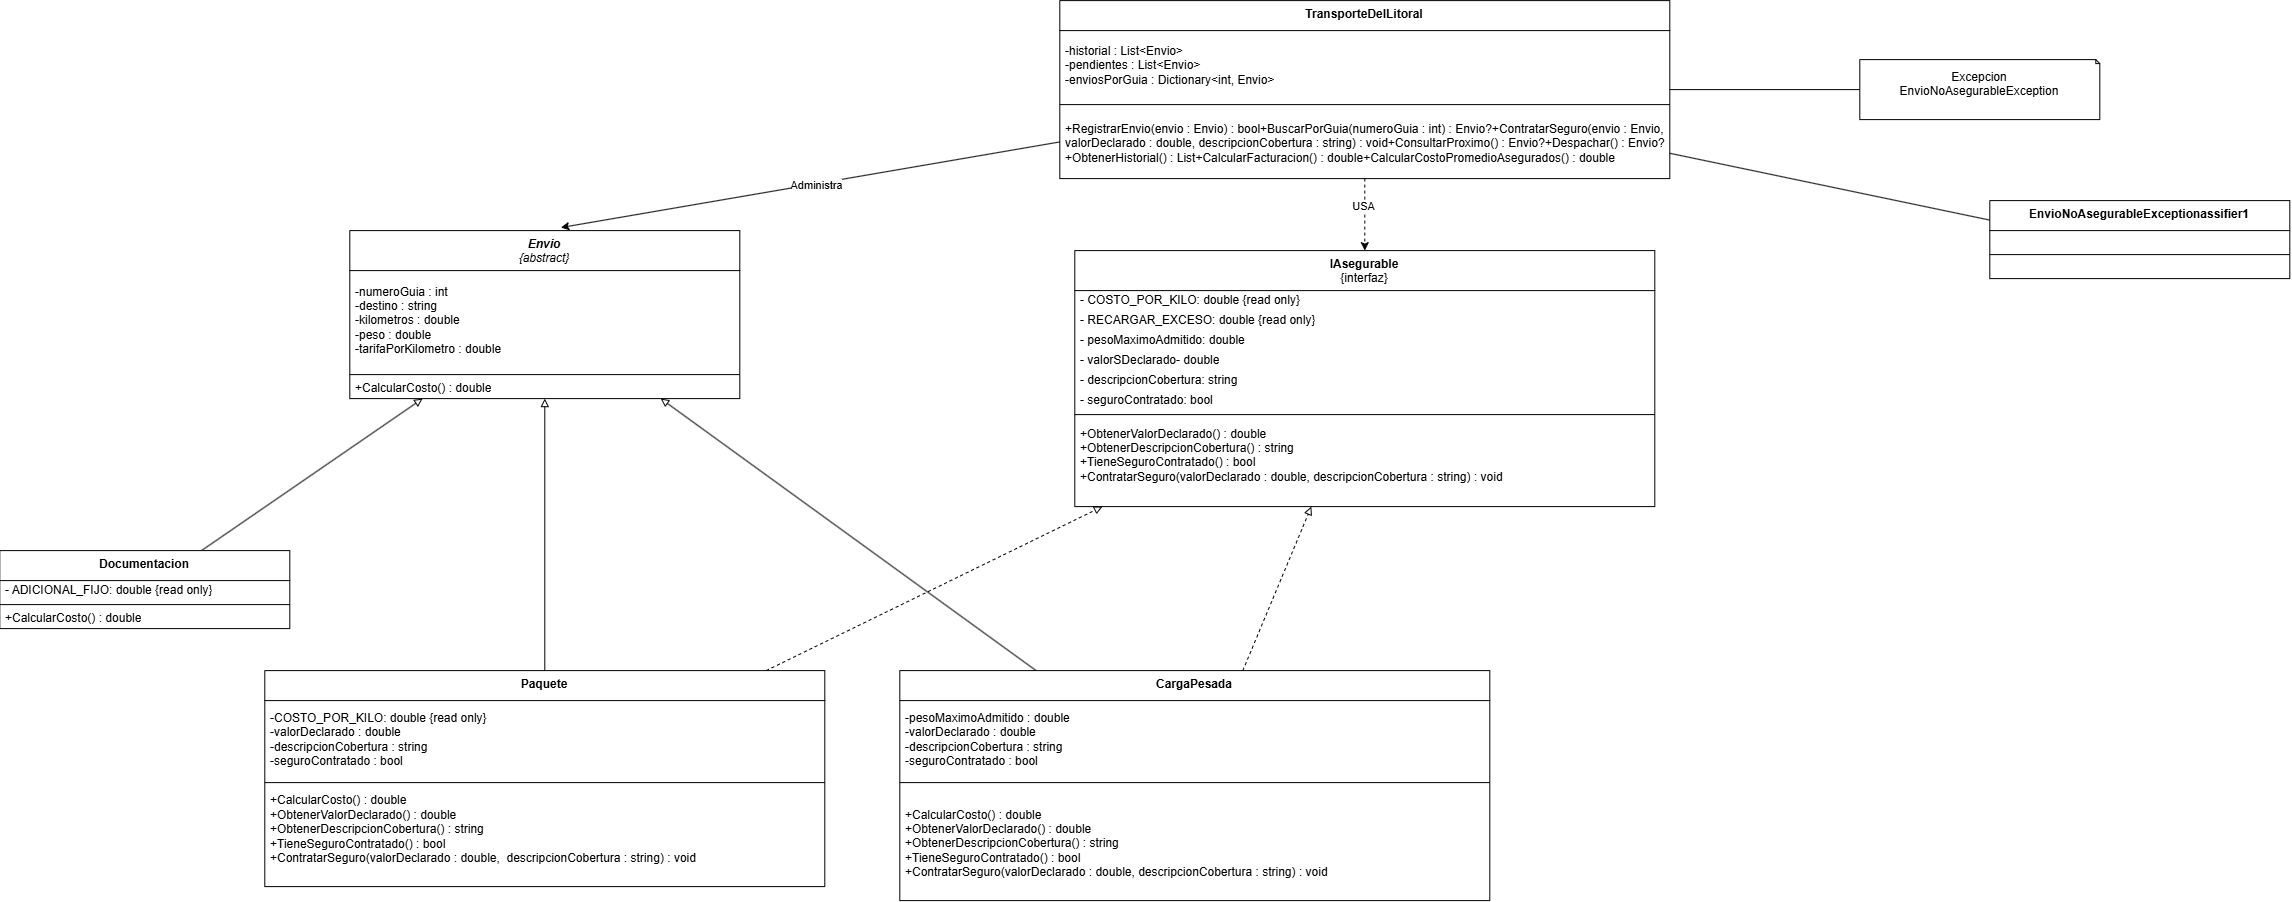

The diagram above was exported from draw.io. Its source (the exported page's mxGraphModel, read from the mxfile embedded in the PNG):
<mxGraphModel dx="2197" dy="1522" grid="1" gridSize="10" guides="1" tooltips="1" connect="1" arrows="1" fold="1" page="1" pageScale="1" pageWidth="827" pageHeight="1169" background="light-dark(#FFFFFF,#121212)" math="0" shadow="0">
  <root>
    <mxCell id="0" />
    <mxCell id="1" parent="0" />
    <mxCell id="2XETfMJfvAx9yCRpoqWW-1" parent="1" style="swimlane;fontStyle=0;align=center;verticalAlign=top;childLayout=stackLayout;horizontal=1;startSize=40;horizontalStack=0;resizeParent=1;resizeParentMax=0;resizeLast=0;collapsible=0;marginBottom=0;html=1;whiteSpace=wrap;" value="&lt;i&gt;&lt;b&gt;Envio&lt;/b&gt;&lt;br&gt;{abstract}&lt;/i&gt;" vertex="1">
      <mxGeometry height="168" width="390" x="-940" y="-100" as="geometry" />
    </mxCell>
    <mxCell id="2XETfMJfvAx9yCRpoqWW-3" parent="2XETfMJfvAx9yCRpoqWW-1" style="text;html=1;strokeColor=none;fillColor=none;align=left;verticalAlign=middle;spacingLeft=4;spacingRight=4;overflow=hidden;rotatable=0;points=[[0,0.5],[1,0.5]];portConstraint=eastwest;whiteSpace=wrap;" value="&lt;div&gt;&lt;font color=&quot;#000000&quot;&gt;-numeroGuia : int&lt;/font&gt;&lt;/div&gt;&lt;div&gt;&lt;font color=&quot;#000000&quot;&gt;-destino : string&lt;/font&gt;&lt;/div&gt;&lt;div&gt;&lt;font color=&quot;#000000&quot;&gt;-kilometros : double&lt;/font&gt;&lt;/div&gt;&lt;div&gt;&lt;font color=&quot;#000000&quot;&gt;-peso : double&lt;/font&gt;&lt;/div&gt;&lt;div&gt;&lt;font color=&quot;#000000&quot;&gt;-tarifaPorKilometro : double&lt;/font&gt;&lt;/div&gt;" vertex="1">
      <mxGeometry height="100" width="390" y="40" as="geometry" />
    </mxCell>
    <mxCell id="2XETfMJfvAx9yCRpoqWW-6" parent="2XETfMJfvAx9yCRpoqWW-1" style="line;strokeWidth=1;fillColor=none;align=left;verticalAlign=middle;spacingTop=-1;spacingLeft=3;spacingRight=3;rotatable=0;labelPosition=right;points=[];portConstraint=eastwest;" value="" vertex="1">
      <mxGeometry height="8" width="390" y="140" as="geometry" />
    </mxCell>
    <mxCell id="2XETfMJfvAx9yCRpoqWW-8" parent="2XETfMJfvAx9yCRpoqWW-1" style="text;html=1;strokeColor=none;fillColor=none;align=left;verticalAlign=middle;spacingLeft=4;spacingRight=4;overflow=hidden;rotatable=0;points=[[0,0.5],[1,0.5]];portConstraint=eastwest;whiteSpace=wrap;" value="&lt;div&gt;&lt;font color=&quot;#000000&quot;&gt;+CalcularCosto() : double&lt;/font&gt;&lt;/div&gt;" vertex="1">
      <mxGeometry height="20" width="390" y="148" as="geometry" />
    </mxCell>
    <mxCell id="96xOjcYu_bIPLEre6BOo-1" parent="1" style="swimlane;fontStyle=0;align=center;verticalAlign=top;childLayout=stackLayout;horizontal=1;startSize=40;horizontalStack=0;resizeParent=1;resizeParentMax=0;resizeLast=0;collapsible=0;marginBottom=0;html=1;whiteSpace=wrap;" value="&lt;b&gt;IAsegurable&lt;/b&gt;&lt;div&gt;{interfaz}&lt;/div&gt;" vertex="1">
      <mxGeometry height="256" width="580" x="-215" y="-80" as="geometry" />
    </mxCell>
    <mxCell id="96xOjcYu_bIPLEre6BOo-2" parent="96xOjcYu_bIPLEre6BOo-1" style="text;html=1;strokeColor=none;fillColor=none;align=left;verticalAlign=middle;spacingLeft=4;spacingRight=4;overflow=hidden;rotatable=0;points=[[0,0.5],[1,0.5]];portConstraint=eastwest;whiteSpace=wrap;" value="- COSTO_POR_KILO: double {read only}" vertex="1">
      <mxGeometry height="20" width="580" y="40" as="geometry" />
    </mxCell>
    <mxCell id="96xOjcYu_bIPLEre6BOo-43" parent="96xOjcYu_bIPLEre6BOo-1" style="text;html=1;strokeColor=none;fillColor=none;align=left;verticalAlign=middle;spacingLeft=4;spacingRight=4;overflow=hidden;rotatable=0;points=[[0,0.5],[1,0.5]];portConstraint=eastwest;whiteSpace=wrap;" value="- RECARGAR_EXCESO: double {read only}" vertex="1">
      <mxGeometry height="20" width="580" y="60" as="geometry" />
    </mxCell>
    <mxCell id="96xOjcYu_bIPLEre6BOo-44" parent="96xOjcYu_bIPLEre6BOo-1" style="text;html=1;strokeColor=none;fillColor=none;align=left;verticalAlign=middle;spacingLeft=4;spacingRight=4;overflow=hidden;rotatable=0;points=[[0,0.5],[1,0.5]];portConstraint=eastwest;whiteSpace=wrap;" value="- pesoMaximoAdmitido: double" vertex="1">
      <mxGeometry height="20" width="580" y="80" as="geometry" />
    </mxCell>
    <mxCell id="96xOjcYu_bIPLEre6BOo-45" parent="96xOjcYu_bIPLEre6BOo-1" style="text;html=1;strokeColor=none;fillColor=none;align=left;verticalAlign=middle;spacingLeft=4;spacingRight=4;overflow=hidden;rotatable=0;points=[[0,0.5],[1,0.5]];portConstraint=eastwest;whiteSpace=wrap;" value="- valorSDeclarado- double" vertex="1">
      <mxGeometry height="20" width="580" y="100" as="geometry" />
    </mxCell>
    <mxCell id="96xOjcYu_bIPLEre6BOo-46" parent="96xOjcYu_bIPLEre6BOo-1" style="text;html=1;strokeColor=none;fillColor=none;align=left;verticalAlign=middle;spacingLeft=4;spacingRight=4;overflow=hidden;rotatable=0;points=[[0,0.5],[1,0.5]];portConstraint=eastwest;whiteSpace=wrap;" value="- descripcionCobertura: string" vertex="1">
      <mxGeometry height="20" width="580" y="120" as="geometry" />
    </mxCell>
    <mxCell id="96xOjcYu_bIPLEre6BOo-47" parent="96xOjcYu_bIPLEre6BOo-1" style="text;html=1;strokeColor=none;fillColor=none;align=left;verticalAlign=middle;spacingLeft=4;spacingRight=4;overflow=hidden;rotatable=0;points=[[0,0.5],[1,0.5]];portConstraint=eastwest;whiteSpace=wrap;" value="- seguroContratado: bool" vertex="1">
      <mxGeometry height="20" width="580" y="140" as="geometry" />
    </mxCell>
    <mxCell id="96xOjcYu_bIPLEre6BOo-3" parent="96xOjcYu_bIPLEre6BOo-1" style="line;strokeWidth=1;fillColor=none;align=left;verticalAlign=middle;spacingTop=-1;spacingLeft=3;spacingRight=3;rotatable=0;labelPosition=right;points=[];portConstraint=eastwest;" value="" vertex="1">
      <mxGeometry height="8" width="580" y="160" as="geometry" />
    </mxCell>
    <mxCell id="96xOjcYu_bIPLEre6BOo-4" parent="96xOjcYu_bIPLEre6BOo-1" style="text;html=1;strokeColor=none;fillColor=none;align=left;verticalAlign=middle;spacingLeft=4;spacingRight=4;overflow=hidden;rotatable=0;points=[[0,0.5],[1,0.5]];portConstraint=eastwest;whiteSpace=wrap;" value="&lt;div&gt;&lt;font color=&quot;#000000&quot;&gt;+ObtenerValorDeclarado() : double&lt;/font&gt;&lt;/div&gt;&lt;div&gt;&lt;font color=&quot;#000000&quot;&gt;+ObtenerDescripcionCobertura() : string&lt;/font&gt;&lt;/div&gt;&lt;div&gt;&lt;font color=&quot;#000000&quot;&gt;+TieneSeguroContratado() : bool&lt;/font&gt;&lt;/div&gt;&lt;div&gt;&lt;font color=&quot;#000000&quot;&gt;+ContratarSeguro(valorDeclarado : double,&amp;nbsp;&lt;/font&gt;&lt;span style=&quot;background-color: transparent;&quot;&gt;descripcionCobertura : string) : void&lt;/span&gt;&lt;/div&gt;&lt;div&gt;&lt;br&gt;&lt;/div&gt;" vertex="1">
      <mxGeometry height="88" width="580" y="168" as="geometry" />
    </mxCell>
    <mxCell id="96xOjcYu_bIPLEre6BOo-27" edge="1" parent="1" source="96xOjcYu_bIPLEre6BOo-5" style="edgeStyle=none;html=1;endArrow=block;endFill=0;" target="2XETfMJfvAx9yCRpoqWW-1">
      <mxGeometry relative="1" as="geometry" />
    </mxCell>
    <mxCell id="96xOjcYu_bIPLEre6BOo-5" parent="1" style="swimlane;fontStyle=0;align=center;verticalAlign=top;childLayout=stackLayout;horizontal=1;startSize=30;horizontalStack=0;resizeParent=1;resizeParentMax=0;resizeLast=0;collapsible=0;marginBottom=0;html=1;whiteSpace=wrap;" value="&lt;b&gt;Documentacion&lt;/b&gt;" vertex="1">
      <mxGeometry height="78" width="290" x="-1290" y="220" as="geometry" />
    </mxCell>
    <mxCell id="96xOjcYu_bIPLEre6BOo-6" parent="96xOjcYu_bIPLEre6BOo-5" style="text;html=1;strokeColor=none;fillColor=none;align=left;verticalAlign=middle;spacingLeft=4;spacingRight=4;overflow=hidden;rotatable=0;points=[[0,0.5],[1,0.5]];portConstraint=eastwest;whiteSpace=wrap;" value="- ADICIONAL_FIJO: double {read only}" vertex="1">
      <mxGeometry height="20" width="290" y="30" as="geometry" />
    </mxCell>
    <mxCell id="96xOjcYu_bIPLEre6BOo-7" parent="96xOjcYu_bIPLEre6BOo-5" style="line;strokeWidth=1;fillColor=none;align=left;verticalAlign=middle;spacingTop=-1;spacingLeft=3;spacingRight=3;rotatable=0;labelPosition=right;points=[];portConstraint=eastwest;" value="" vertex="1">
      <mxGeometry height="8" width="290" y="50" as="geometry" />
    </mxCell>
    <mxCell id="96xOjcYu_bIPLEre6BOo-8" parent="96xOjcYu_bIPLEre6BOo-5" style="text;html=1;strokeColor=none;fillColor=none;align=left;verticalAlign=middle;spacingLeft=4;spacingRight=4;overflow=hidden;rotatable=0;points=[[0,0.5],[1,0.5]];portConstraint=eastwest;whiteSpace=wrap;" value="+CalcularCosto() : double" vertex="1">
      <mxGeometry height="20" width="290" y="58" as="geometry" />
    </mxCell>
    <mxCell id="96xOjcYu_bIPLEre6BOo-28" edge="1" parent="1" source="96xOjcYu_bIPLEre6BOo-9" style="edgeStyle=none;html=1;endArrow=block;endFill=0;" target="2XETfMJfvAx9yCRpoqWW-1">
      <mxGeometry relative="1" as="geometry" />
    </mxCell>
    <mxCell id="96xOjcYu_bIPLEre6BOo-30" edge="1" parent="1" source="96xOjcYu_bIPLEre6BOo-9" style="edgeStyle=none;html=1;dashed=1;endArrow=block;endFill=0;" target="96xOjcYu_bIPLEre6BOo-1">
      <mxGeometry relative="1" as="geometry" />
    </mxCell>
    <mxCell id="96xOjcYu_bIPLEre6BOo-9" parent="1" style="swimlane;fontStyle=0;align=center;verticalAlign=top;childLayout=stackLayout;horizontal=1;startSize=30;horizontalStack=0;resizeParent=1;resizeParentMax=0;resizeLast=0;collapsible=0;marginBottom=0;html=1;whiteSpace=wrap;" value="&lt;b&gt;Paquete&lt;/b&gt;" vertex="1">
      <mxGeometry height="216" width="560" x="-1025" y="340" as="geometry" />
    </mxCell>
    <mxCell id="96xOjcYu_bIPLEre6BOo-10" parent="96xOjcYu_bIPLEre6BOo-9" style="text;html=1;strokeColor=none;fillColor=none;align=left;verticalAlign=middle;spacingLeft=4;spacingRight=4;overflow=hidden;rotatable=0;points=[[0,0.5],[1,0.5]];portConstraint=eastwest;whiteSpace=wrap;" value="&lt;div&gt;&lt;font color=&quot;#000000&quot;&gt;-COSTO_POR_KILO: double {read only}&lt;/font&gt;&lt;/div&gt;&lt;div&gt;&lt;font color=&quot;#000000&quot;&gt;-valorDeclarado : double&lt;/font&gt;&lt;/div&gt;&lt;div&gt;&lt;font color=&quot;#000000&quot;&gt;-descripcionCobertura : string&lt;/font&gt;&lt;/div&gt;&lt;div&gt;&lt;font color=&quot;#000000&quot;&gt;-seguroContratado : bool&lt;/font&gt;&lt;/div&gt;" vertex="1">
      <mxGeometry height="78" width="560" y="30" as="geometry" />
    </mxCell>
    <mxCell id="96xOjcYu_bIPLEre6BOo-11" parent="96xOjcYu_bIPLEre6BOo-9" style="line;strokeWidth=1;fillColor=none;align=left;verticalAlign=middle;spacingTop=-1;spacingLeft=3;spacingRight=3;rotatable=0;labelPosition=right;points=[];portConstraint=eastwest;" value="" vertex="1">
      <mxGeometry height="8" width="560" y="108" as="geometry" />
    </mxCell>
    <mxCell id="96xOjcYu_bIPLEre6BOo-12" parent="96xOjcYu_bIPLEre6BOo-9" style="text;html=1;strokeColor=none;fillColor=none;align=left;verticalAlign=middle;spacingLeft=4;spacingRight=4;overflow=hidden;rotatable=0;points=[[0,0.5],[1,0.5]];portConstraint=eastwest;whiteSpace=wrap;" value="&lt;div&gt;&lt;font color=&quot;#000000&quot;&gt;+CalcularCosto() : double&lt;/font&gt;&lt;/div&gt;&lt;div&gt;&lt;font color=&quot;#000000&quot;&gt;+ObtenerValorDeclarado() : double&lt;/font&gt;&lt;/div&gt;&lt;div&gt;&lt;font color=&quot;#000000&quot;&gt;+ObtenerDescripcionCobertura() : string&lt;/font&gt;&lt;/div&gt;&lt;div&gt;&lt;font color=&quot;#000000&quot;&gt;+TieneSeguroContratado() : bool&lt;/font&gt;&lt;/div&gt;&lt;div&gt;&lt;font color=&quot;#000000&quot;&gt;+ContratarSeguro(valorDeclarado : double,&amp;nbsp;&lt;/font&gt;&lt;span style=&quot;background-color: transparent;&quot;&gt;&amp;nbsp;descripcionCobertura : string) : void&lt;/span&gt;&lt;/div&gt;&lt;div&gt;&lt;br&gt;&lt;/div&gt;" vertex="1">
      <mxGeometry height="100" width="560" y="116" as="geometry" />
    </mxCell>
    <mxCell id="96xOjcYu_bIPLEre6BOo-29" edge="1" parent="1" source="96xOjcYu_bIPLEre6BOo-13" style="edgeStyle=none;html=1;endArrow=block;endFill=0;" target="2XETfMJfvAx9yCRpoqWW-1">
      <mxGeometry relative="1" as="geometry" />
    </mxCell>
    <mxCell id="96xOjcYu_bIPLEre6BOo-31" edge="1" parent="1" source="96xOjcYu_bIPLEre6BOo-13" style="edgeStyle=none;html=1;dashed=1;endArrow=block;endFill=0;" target="96xOjcYu_bIPLEre6BOo-1">
      <mxGeometry relative="1" as="geometry" />
    </mxCell>
    <mxCell id="96xOjcYu_bIPLEre6BOo-13" parent="1" style="swimlane;fontStyle=0;align=center;verticalAlign=top;childLayout=stackLayout;horizontal=1;startSize=30;horizontalStack=0;resizeParent=1;resizeParentMax=0;resizeLast=0;collapsible=0;marginBottom=0;html=1;whiteSpace=wrap;" value="&lt;b&gt;CargaPesada&lt;/b&gt;" vertex="1">
      <mxGeometry height="230" width="590" x="-390" y="340" as="geometry" />
    </mxCell>
    <mxCell id="96xOjcYu_bIPLEre6BOo-14" parent="96xOjcYu_bIPLEre6BOo-13" style="text;html=1;strokeColor=none;fillColor=none;align=left;verticalAlign=middle;spacingLeft=4;spacingRight=4;overflow=hidden;rotatable=0;points=[[0,0.5],[1,0.5]];portConstraint=eastwest;whiteSpace=wrap;" value="&lt;div&gt;&lt;font color=&quot;#000000&quot;&gt;-pesoMaximoAdmitido : double&lt;/font&gt;&lt;/div&gt;&lt;div&gt;&lt;font color=&quot;#000000&quot;&gt;-valorDeclarado : double&lt;/font&gt;&lt;/div&gt;&lt;div&gt;&lt;font color=&quot;#000000&quot;&gt;-descripcionCobertura : string&lt;/font&gt;&lt;/div&gt;&lt;div&gt;&lt;font color=&quot;#000000&quot;&gt;-seguroContratado : bool&lt;/font&gt;&lt;/div&gt;" vertex="1">
      <mxGeometry height="78" width="590" y="30" as="geometry" />
    </mxCell>
    <mxCell id="96xOjcYu_bIPLEre6BOo-15" parent="96xOjcYu_bIPLEre6BOo-13" style="line;strokeWidth=1;fillColor=none;align=left;verticalAlign=middle;spacingTop=-1;spacingLeft=3;spacingRight=3;rotatable=0;labelPosition=right;points=[];portConstraint=eastwest;" value="" vertex="1">
      <mxGeometry height="8" width="590" y="108" as="geometry" />
    </mxCell>
    <mxCell id="96xOjcYu_bIPLEre6BOo-16" parent="96xOjcYu_bIPLEre6BOo-13" style="text;html=1;strokeColor=none;fillColor=none;align=left;verticalAlign=middle;spacingLeft=4;spacingRight=4;overflow=hidden;rotatable=0;points=[[0,0.5],[1,0.5]];portConstraint=eastwest;whiteSpace=wrap;" value="&lt;div&gt;&lt;font color=&quot;#000000&quot;&gt;+CalcularCosto() : double&lt;/font&gt;&lt;/div&gt;&lt;div&gt;&lt;font color=&quot;#000000&quot;&gt;+ObtenerValorDeclarado() : double&lt;/font&gt;&lt;/div&gt;&lt;div&gt;&lt;font color=&quot;#000000&quot;&gt;+ObtenerDescripcionCobertura() : string&lt;/font&gt;&lt;/div&gt;&lt;div&gt;&lt;font color=&quot;#000000&quot;&gt;+TieneSeguroContratado() : bool&lt;/font&gt;&lt;/div&gt;&lt;div&gt;&lt;font color=&quot;#000000&quot;&gt;+ContratarSeguro(valorDeclarado : double,&amp;nbsp;&lt;/font&gt;&lt;span style=&quot;background-color: transparent;&quot;&gt;descripcionCobertura : string) : void&lt;/span&gt;&lt;/div&gt;" vertex="1">
      <mxGeometry height="114" width="590" y="116" as="geometry" />
    </mxCell>
    <mxCell id="96xOjcYu_bIPLEre6BOo-23" edge="1" parent="1" source="96xOjcYu_bIPLEre6BOo-17" style="edgeStyle=none;html=1;entryX=0.5;entryY=0;entryDx=0;entryDy=0;dashed=1;" target="96xOjcYu_bIPLEre6BOo-1">
      <mxGeometry relative="1" as="geometry" />
    </mxCell>
    <mxCell id="96xOjcYu_bIPLEre6BOo-24" connectable="0" parent="96xOjcYu_bIPLEre6BOo-23" style="edgeLabel;html=1;align=center;verticalAlign=middle;resizable=0;points=[];" value="USA" vertex="1">
      <mxGeometry relative="1" x="-0.1979" y="-2" as="geometry">
        <mxPoint y="-1" as="offset" />
      </mxGeometry>
    </mxCell>
    <mxCell id="96xOjcYu_bIPLEre6BOo-32" edge="1" parent="1" source="96xOjcYu_bIPLEre6BOo-17" style="edgeStyle=none;html=1;endArrow=none;endFill=0;" target="96xOjcYu_bIPLEre6BOo-33">
      <mxGeometry relative="1" as="geometry">
        <mxPoint x="590" y="-240" as="targetPoint" />
      </mxGeometry>
    </mxCell>
    <mxCell id="96xOjcYu_bIPLEre6BOo-42" edge="1" parent="1" source="96xOjcYu_bIPLEre6BOo-17" style="edgeStyle=none;html=1;entryX=0;entryY=0.25;entryDx=0;entryDy=0;endArrow=none;endFill=0;" target="96xOjcYu_bIPLEre6BOo-34">
      <mxGeometry relative="1" as="geometry" />
    </mxCell>
    <mxCell id="96xOjcYu_bIPLEre6BOo-17" parent="1" style="swimlane;fontStyle=0;align=center;verticalAlign=top;childLayout=stackLayout;horizontal=1;startSize=30;horizontalStack=0;resizeParent=1;resizeParentMax=0;resizeLast=0;collapsible=0;marginBottom=0;html=1;whiteSpace=wrap;" value="&lt;b&gt;TransporteDelLitoral&lt;/b&gt;" vertex="1">
      <mxGeometry height="178" width="610" x="-230" y="-330" as="geometry" />
    </mxCell>
    <mxCell id="96xOjcYu_bIPLEre6BOo-18" parent="96xOjcYu_bIPLEre6BOo-17" style="text;html=1;strokeColor=none;fillColor=none;align=left;verticalAlign=middle;spacingLeft=4;spacingRight=4;overflow=hidden;rotatable=0;points=[[0,0.5],[1,0.5]];portConstraint=eastwest;whiteSpace=wrap;" value="&lt;div&gt;&lt;font color=&quot;#000000&quot;&gt;-historial : List&amp;lt;Envio&amp;gt;&lt;/font&gt;&lt;/div&gt;&lt;div&gt;&lt;font color=&quot;#000000&quot;&gt;-pendientes : List&amp;lt;Envio&amp;gt;&lt;/font&gt;&lt;/div&gt;&lt;div&gt;&lt;font color=&quot;#000000&quot;&gt;-enviosPorGuia : Dictionary&amp;lt;int, Envio&amp;gt;&lt;/font&gt;&lt;/div&gt;" vertex="1">
      <mxGeometry height="70" width="610" y="30" as="geometry" />
    </mxCell>
    <mxCell id="96xOjcYu_bIPLEre6BOo-19" parent="96xOjcYu_bIPLEre6BOo-17" style="line;strokeWidth=1;fillColor=none;align=left;verticalAlign=middle;spacingTop=-1;spacingLeft=3;spacingRight=3;rotatable=0;labelPosition=right;points=[];portConstraint=eastwest;" value="" vertex="1">
      <mxGeometry height="8" width="610" y="100" as="geometry" />
    </mxCell>
    <mxCell id="96xOjcYu_bIPLEre6BOo-20" parent="96xOjcYu_bIPLEre6BOo-17" style="text;html=1;strokeColor=none;fillColor=none;align=left;verticalAlign=middle;spacingLeft=4;spacingRight=4;overflow=hidden;rotatable=0;points=[[0,0.5],[1,0.5]];portConstraint=eastwest;whiteSpace=wrap;" value="+RegistrarEnvio(envio : Envio) : bool+BuscarPorGuia(numeroGuia : int) : Envio?+ContratarSeguro(envio : Envio,                 valorDeclarado : double,                 descripcionCobertura : string) : void+ConsultarProximo() : Envio?+Despachar() : Envio?+ObtenerHistorial() : List&lt;Envio&gt;+CalcularFacturacion() : double+CalcularCostoPromedioAsegurados() : double" vertex="1">
      <mxGeometry height="70" width="610" y="108" as="geometry" />
    </mxCell>
    <mxCell id="96xOjcYu_bIPLEre6BOo-25" edge="1" parent="1" source="96xOjcYu_bIPLEre6BOo-17" style="edgeStyle=none;html=1;entryX=0.541;entryY=-0.018;entryDx=0;entryDy=0;entryPerimeter=0;" target="2XETfMJfvAx9yCRpoqWW-1">
      <mxGeometry relative="1" as="geometry" />
    </mxCell>
    <mxCell id="96xOjcYu_bIPLEre6BOo-26" connectable="0" parent="96xOjcYu_bIPLEre6BOo-25" style="edgeLabel;html=1;align=center;verticalAlign=middle;resizable=0;points=[];" value="Administra" vertex="1">
      <mxGeometry relative="1" x="-0.0215" y="1" as="geometry">
        <mxPoint as="offset" />
      </mxGeometry>
    </mxCell>
    <mxCell id="96xOjcYu_bIPLEre6BOo-33" parent="1" style="shape=note2;boundedLbl=1;whiteSpace=wrap;html=1;size=4;verticalAlign=top;align=center;" value="Excepcion&lt;div&gt;EnvioNoAsegurableException&lt;/div&gt;" vertex="1">
      <mxGeometry height="60" width="240" x="570" y="-271" as="geometry" />
    </mxCell>
    <mxCell id="96xOjcYu_bIPLEre6BOo-34" parent="1" style="swimlane;fontStyle=0;align=center;verticalAlign=top;childLayout=stackLayout;horizontal=1;startSize=30;horizontalStack=0;resizeParent=1;resizeParentMax=0;resizeLast=0;collapsible=0;marginBottom=0;html=1;whiteSpace=wrap;" value="&lt;b&gt;EnvioNoAsegurableExceptionassifier1&lt;/b&gt;" vertex="1">
      <mxGeometry height="78" width="300" x="700" y="-130" as="geometry" />
    </mxCell>
    <mxCell id="96xOjcYu_bIPLEre6BOo-36" parent="96xOjcYu_bIPLEre6BOo-34" style="text;html=1;strokeColor=none;fillColor=none;align=left;verticalAlign=middle;spacingLeft=4;spacingRight=4;overflow=hidden;rotatable=0;points=[[0,0.5],[1,0.5]];portConstraint=eastwest;whiteSpace=wrap;" value="&amp;nbsp;" vertex="1">
      <mxGeometry height="20" width="300" y="30" as="geometry" />
    </mxCell>
    <mxCell id="96xOjcYu_bIPLEre6BOo-39" parent="96xOjcYu_bIPLEre6BOo-34" style="line;strokeWidth=1;fillColor=none;align=left;verticalAlign=middle;spacingTop=-1;spacingLeft=3;spacingRight=3;rotatable=0;labelPosition=right;points=[];portConstraint=eastwest;" value="" vertex="1">
      <mxGeometry height="8" width="300" y="50" as="geometry" />
    </mxCell>
    <mxCell id="96xOjcYu_bIPLEre6BOo-41" parent="96xOjcYu_bIPLEre6BOo-34" style="text;html=1;strokeColor=none;fillColor=none;align=left;verticalAlign=middle;spacingLeft=4;spacingRight=4;overflow=hidden;rotatable=0;points=[[0,0.5],[1,0.5]];portConstraint=eastwest;whiteSpace=wrap;" value="&amp;nbsp;" vertex="1">
      <mxGeometry height="20" width="300" y="58" as="geometry" />
    </mxCell>
  </root>
</mxGraphModel>